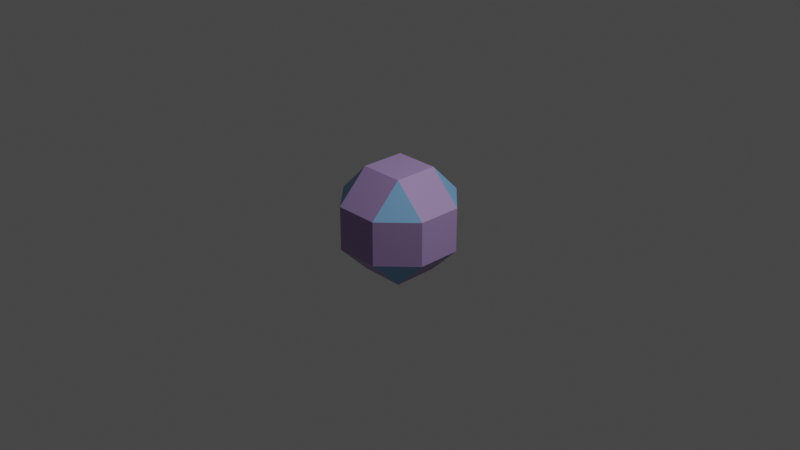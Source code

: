 # Source: 11.Rombicuboctaedro.blend  (saved by Blender 3.2.14; exported with 4.5.12 LTS)
import bpy
from mathutils import Matrix  # noqa: F401  (used for matrix-valued properties, if any)

bpy.ops.wm.read_factory_settings(use_empty=True)
scene = bpy.context.scene
scene.name = 'Scene'

# ---- collections
col_collection = bpy.data.collections.new('Collection'); scene.collection.children.link(col_collection)

# ---- materials (node trees are filled in below, after node groups)
mat_material = bpy.data.materials.new('Material')
mat_material.alpha_threshold = 0.0
mat_material.use_transparent_shadow = False
mat_material.line_color = (0.0, 0.0, 0.0, 1.0)
mat_material_001 = bpy.data.materials.new('Material.001')
mat_material_001.use_transparent_shadow = False

# ---- material node trees
mat_material.use_nodes = True; mat_material.node_tree.nodes.clear()
_N = mat_material.node_tree.nodes; _L = mat_material.node_tree.links
n0 = _N.new('ShaderNodeOutputMaterial'); n0.name = 'Material Output'; n0.location = (300, 300)
n1 = _N.new('ShaderNodeBsdfPrincipled'); n1.name = 'Principled BSDF'; n1.location = (10, 300)
n1.distribution = 'GGX'
n1.subsurface_method = 'RANDOM_WALK_SKIN'
n1.inputs[0].default_value = (0.1946, 0.4125, 0.7084, 1.0)
n1.inputs[2].default_value = 0.4
n1.inputs[3].default_value = 1.45
n1.inputs[27].default_value = (0.0, 0.0, 0.0, 1.0)
n1.inputs[28].default_value = 1.0
_L.new(n1.outputs[0], n0.inputs[0])
n0.is_active_output = True
mat_material_001.use_nodes = True; mat_material_001.node_tree.nodes.clear()
_N = mat_material_001.node_tree.nodes; _L = mat_material_001.node_tree.links
n0 = _N.new('ShaderNodeBsdfPrincipled'); n0.name = 'Principled BSDF'; n0.location = (10, 300)
n0.distribution = 'GGX'
n0.subsurface_method = 'RANDOM_WALK_SKIN'
n0.inputs[0].default_value = (0.3813, 0.2582, 0.5271, 1.0)
n0.inputs[3].default_value = 1.45
n0.inputs[27].default_value = (0.0, 0.0, 0.0, 1.0)
n0.inputs[28].default_value = 1.0
n1 = _N.new('ShaderNodeOutputMaterial'); n1.name = 'Material Output'; n1.location = (300, 300)
_L.new(n0.outputs[0], n1.inputs[0])
n1.is_active_output = True

# ---- world
world_world = bpy.data.worlds.new('World'); scene.world = world_world
world_world.use_nodes = True; world_world.node_tree.nodes.clear()
_N = world_world.node_tree.nodes; _L = world_world.node_tree.links
n0 = _N.new('ShaderNodeOutputWorld'); n0.name = 'World Output'; n0.location = (300, 300)
n1 = _N.new('ShaderNodeBackground'); n1.name = 'Background'; n1.location = (10, 300)
n1.inputs[0].default_value = (0.05088, 0.05088, 0.05088, 1.0)
_L.new(n1.outputs[0], n0.inputs[0])
n0.is_active_output = True
world_world.color = (0.05088, 0.05088, 0.05088)
world_world.use_sun_shadow = False
world_world.sun_shadow_jitter_overblur = 0.0

# ---- cameras
cam_camera = bpy.data.cameras.new('Camera')
cam_camera.clip_end = 100.0
cam_camera.ortho_scale = 7.314

# ---- lights
light_light = bpy.data.lights.new('Light', 'POINT')
light_light.transmission_factor = 0.0
light_light.energy = 1000.0
light_light.shadow_soft_size = 0.1
light_light.shadow_maximum_resolution = 0.006
light_light.use_absolute_resolution = True

# ---- meshes
me_solid_002 = bpy.data.meshes.new('Solid.002')
me_solid_002.from_pydata([(-0.5774, -0.2392, -0.2392), (-0.5774, 0.2392, -0.2392), (-0.5774, 0.2392, 0.2392), (-0.5774, -0.2392, 0.2392), (0.5774, -0.2392, -0.2392), (0.5774, -0.2392, 0.2392), (0.5774, 0.2392, 0.2392), (0.5774, 0.2392, -0.2392), (-0.2392, -0.5774, -0.2392), (-0.2392, -0.5774, 0.2392), (0.2392, -0.5774, 0.2392), (0.2392, -0.5774, -0.2392), (0.2392, 0.5774, -0.2392), (0.2392, 0.5774, 0.2392), (-0.2392, 0.5774, 0.2392), (-0.2392, 0.5774, -0.2392), (-0.2392, -0.2392, -0.5774), (0.2392, -0.2392, -0.5774), (0.2392, 0.2392, -0.5774), (-0.2392, 0.2392, -0.5774), (-0.2392, -0.2392, 0.5774), (-0.2392, 0.2392, 0.5774), (0.2392, 0.2392, 0.5774), (0.2392, -0.2392, 0.5774)], [], [(1, 2, 3, 0), (5, 6, 7, 4), (9, 10, 11, 8), (13, 14, 15, 12), (17, 18, 19, 16), (21, 22, 23, 20), (9, 8, 0, 3), (11, 10, 5, 4), (13, 12, 7, 6), (15, 14, 2, 1), (17, 16, 8, 11), (18, 17, 4, 7), (19, 18, 12, 15), (16, 19, 1, 0), (21, 20, 3, 2), (22, 21, 14, 13), (23, 22, 6, 5), (20, 23, 10, 9), (16, 0, 8), (17, 11, 4), (18, 7, 12), (19, 15, 1), (20, 9, 3), (23, 5, 10), (22, 13, 6), (21, 2, 14)])
me_solid_002.polygons.foreach_set('material_index', [1, 1, 1, 1, 1, 1, 1, 1, 1, 1, 1, 1, 1, 1, 1, 1, 1, 1, 0, 0, 0, 0, 0, 0, 0, 0])
me_solid_002.materials.append(mat_material)
me_solid_002.materials.append(mat_material_001)
me_solid_002.use_remesh_fix_poles = True
me_solid_002.use_remesh_preserve_attributes = False
me_solid_002.update()

# ---- objects
ob_light = bpy.data.objects.new('Light', light_light)
ob_camera = bpy.data.objects.new('Camera', cam_camera)
ob_solid_002 = bpy.data.objects.new('Solid.002', me_solid_002)

# ---- transforms, parenting, visibility, modifiers, constraints
ob_light.location = (4.076, 1.005, 5.904)
ob_light.rotation_euler = (0.6503, 0.05522, 1.866)
ob_light.lock_rotations_4d = False
ob_light.empty_display_type = 'ARROWS'
ob_light.color = (0.0, 0.0, 0.0, 0.0)
ob_light.lineart.crease_threshold = 0.0
ob_camera.location = (7.359, -6.926, 4.958)
ob_camera.rotation_euler = (1.109, 0.0, 0.8149)
ob_camera.lock_rotations_4d = False
ob_camera.empty_display_type = 'ARROWS'
ob_camera.color = (0.0, 0.0, 0.0, 0.0)
ob_camera.display_type = 'WIRE'
ob_camera.lineart.crease_threshold = 0.0
ob_solid_002.location = (0.0, 0.0, 0.0)

# ---- collection membership
col_collection.objects.link(ob_light)
col_collection.objects.link(ob_camera)
col_collection.objects.link(ob_solid_002)

# ---- scene / render settings (as saved in the file)
scene.camera = ob_camera
scene.frame_start = 1; scene.frame_end = 250; scene.frame_set(1)
scene.render.engine = 'BLENDER_EEVEE_NEXT'
scene.cycles.sampling_pattern = 'TABULATED_SOBOL'
scene.cycles.use_light_tree = False
scene.view_settings.view_transform = 'Filmic'
bpy.context.view_layer.update()
